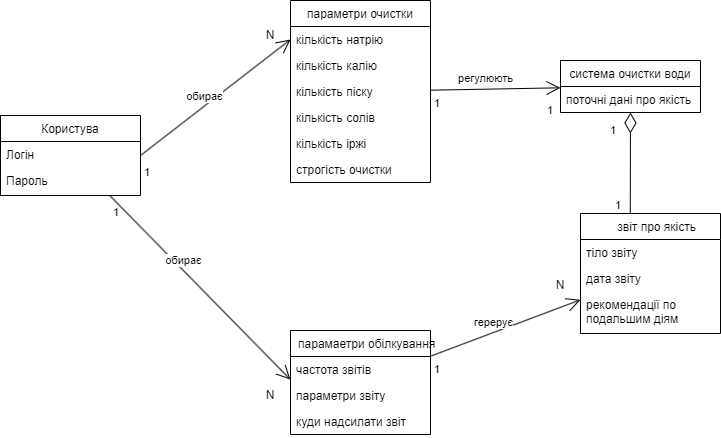

The diagram above was exported from draw.io. Its source (the exported page's mxGraphModel, read from the mxfile embedded in the PNG):
<mxGraphModel dx="1048" dy="1582" grid="1" gridSize="10" guides="1" tooltips="1" connect="1" arrows="1" fold="1" page="1" pageScale="1" pageWidth="850" pageHeight="1100" math="0" shadow="0">
  <root>
    <mxCell id="0" />
    <mxCell id="1" parent="0" />
    <mxCell id="EuweRrBQB18oQ8Ecut5w-1" value="Користува" style="swimlane;fontStyle=0;childLayout=stackLayout;horizontal=1;startSize=26;fillColor=none;horizontalStack=0;resizeParent=1;resizeParentMax=0;resizeLast=0;collapsible=1;marginBottom=0;" parent="1" vertex="1">
      <mxGeometry x="30" y="-965" width="140" height="80" as="geometry" />
    </mxCell>
    <mxCell id="EuweRrBQB18oQ8Ecut5w-2" value="Логін" style="text;strokeColor=none;fillColor=none;align=left;verticalAlign=top;spacingLeft=4;spacingRight=4;overflow=hidden;rotatable=0;points=[[0,0.5],[1,0.5]];portConstraint=eastwest;" parent="EuweRrBQB18oQ8Ecut5w-1" vertex="1">
      <mxGeometry y="26" width="140" height="26" as="geometry" />
    </mxCell>
    <mxCell id="EuweRrBQB18oQ8Ecut5w-3" value="Пароль" style="text;strokeColor=none;fillColor=none;align=left;verticalAlign=top;spacingLeft=4;spacingRight=4;overflow=hidden;rotatable=0;points=[[0,0.5],[1,0.5]];portConstraint=eastwest;" parent="EuweRrBQB18oQ8Ecut5w-1" vertex="1">
      <mxGeometry y="52" width="140" height="28" as="geometry" />
    </mxCell>
    <mxCell id="EuweRrBQB18oQ8Ecut5w-7" value="параметри очистки" style="swimlane;fontStyle=0;childLayout=stackLayout;horizontal=1;startSize=26;fillColor=none;horizontalStack=0;resizeParent=1;resizeParentMax=0;resizeLast=0;collapsible=1;marginBottom=0;" parent="1" vertex="1">
      <mxGeometry x="320" y="-1080" width="140" height="182" as="geometry" />
    </mxCell>
    <mxCell id="EuweRrBQB18oQ8Ecut5w-8" value="кількість натрію" style="text;strokeColor=none;fillColor=none;align=left;verticalAlign=top;spacingLeft=4;spacingRight=4;overflow=hidden;rotatable=0;points=[[0,0.5],[1,0.5]];portConstraint=eastwest;" parent="EuweRrBQB18oQ8Ecut5w-7" vertex="1">
      <mxGeometry y="26" width="140" height="26" as="geometry" />
    </mxCell>
    <mxCell id="a2hL1rFNYRyPewCvIEDV-2" value="кількість калію" style="text;strokeColor=none;fillColor=none;align=left;verticalAlign=top;spacingLeft=4;spacingRight=4;overflow=hidden;rotatable=0;points=[[0,0.5],[1,0.5]];portConstraint=eastwest;" parent="EuweRrBQB18oQ8Ecut5w-7" vertex="1">
      <mxGeometry y="52" width="140" height="26" as="geometry" />
    </mxCell>
    <mxCell id="a2hL1rFNYRyPewCvIEDV-4" value="кількість піску" style="text;strokeColor=none;fillColor=none;align=left;verticalAlign=top;spacingLeft=4;spacingRight=4;overflow=hidden;rotatable=0;points=[[0,0.5],[1,0.5]];portConstraint=eastwest;" parent="EuweRrBQB18oQ8Ecut5w-7" vertex="1">
      <mxGeometry y="78" width="140" height="26" as="geometry" />
    </mxCell>
    <mxCell id="a2hL1rFNYRyPewCvIEDV-3" value="кількість солів" style="text;strokeColor=none;fillColor=none;align=left;verticalAlign=top;spacingLeft=4;spacingRight=4;overflow=hidden;rotatable=0;points=[[0,0.5],[1,0.5]];portConstraint=eastwest;" parent="EuweRrBQB18oQ8Ecut5w-7" vertex="1">
      <mxGeometry y="104" width="140" height="26" as="geometry" />
    </mxCell>
    <mxCell id="a2hL1rFNYRyPewCvIEDV-1" value="кількість іржі" style="text;strokeColor=none;fillColor=none;align=left;verticalAlign=top;spacingLeft=4;spacingRight=4;overflow=hidden;rotatable=0;points=[[0,0.5],[1,0.5]];portConstraint=eastwest;" parent="EuweRrBQB18oQ8Ecut5w-7" vertex="1">
      <mxGeometry y="130" width="140" height="26" as="geometry" />
    </mxCell>
    <mxCell id="EuweRrBQB18oQ8Ecut5w-9" value="строгість очистки" style="text;strokeColor=none;fillColor=none;align=left;verticalAlign=top;spacingLeft=4;spacingRight=4;overflow=hidden;rotatable=0;points=[[0,0.5],[1,0.5]];portConstraint=eastwest;" parent="EuweRrBQB18oQ8Ecut5w-7" vertex="1">
      <mxGeometry y="156" width="140" height="26" as="geometry" />
    </mxCell>
    <mxCell id="EuweRrBQB18oQ8Ecut5w-11" value="" style="endArrow=none;html=1;startSize=12;startArrow=open;startFill=0;entryX=1;entryY=0.5;entryDx=0;entryDy=0;exitX=0;exitY=0.5;exitDx=0;exitDy=0;" parent="1" source="EuweRrBQB18oQ8Ecut5w-8" target="EuweRrBQB18oQ8Ecut5w-1" edge="1">
      <mxGeometry relative="1" as="geometry">
        <mxPoint x="290" y="-987" as="sourcePoint" />
        <mxPoint x="190" y="-991" as="targetPoint" />
      </mxGeometry>
    </mxCell>
    <mxCell id="EuweRrBQB18oQ8Ecut5w-13" value="1" style="edgeLabel;resizable=0;html=1;align=right;verticalAlign=bottom;" parent="EuweRrBQB18oQ8Ecut5w-11" connectable="0" vertex="1">
      <mxGeometry x="1" relative="1" as="geometry">
        <mxPoint x="10" y="25" as="offset" />
      </mxGeometry>
    </mxCell>
    <mxCell id="EuweRrBQB18oQ8Ecut5w-14" value="обирає" style="edgeLabel;html=1;align=center;verticalAlign=middle;resizable=0;points=[];" parent="EuweRrBQB18oQ8Ecut5w-11" vertex="1" connectable="0">
      <mxGeometry x="0.1697" y="2" relative="1" as="geometry">
        <mxPoint y="-13" as="offset" />
      </mxGeometry>
    </mxCell>
    <object label="система очистки води" brightnes_lvl="" id="EuweRrBQB18oQ8Ecut5w-15">
      <mxCell style="swimlane;fontStyle=0;childLayout=stackLayout;horizontal=1;startSize=26;fillColor=none;horizontalStack=0;resizeParent=1;resizeParentMax=0;resizeLast=0;collapsible=1;marginBottom=0;" parent="1" vertex="1">
        <mxGeometry x="590" y="-1020" width="140" height="52" as="geometry" />
      </mxCell>
    </object>
    <mxCell id="EuweRrBQB18oQ8Ecut5w-17" value="поточні дані про якість" style="text;strokeColor=none;fillColor=none;align=left;verticalAlign=top;spacingLeft=4;spacingRight=4;overflow=hidden;rotatable=0;points=[[0,0.5],[1,0.5]];portConstraint=eastwest;" parent="EuweRrBQB18oQ8Ecut5w-15" vertex="1">
      <mxGeometry y="26" width="140" height="26" as="geometry" />
    </mxCell>
    <mxCell id="EuweRrBQB18oQ8Ecut5w-18" value="" style="endArrow=none;html=1;startSize=12;startArrow=open;startFill=0;" parent="1" source="EuweRrBQB18oQ8Ecut5w-15" target="EuweRrBQB18oQ8Ecut5w-7" edge="1">
      <mxGeometry relative="1" as="geometry">
        <mxPoint x="590" y="-1037" as="sourcePoint" />
        <mxPoint x="490" y="-1037" as="targetPoint" />
      </mxGeometry>
    </mxCell>
    <mxCell id="EuweRrBQB18oQ8Ecut5w-20" value="1" style="edgeLabel;resizable=0;html=1;align=right;verticalAlign=bottom;" parent="EuweRrBQB18oQ8Ecut5w-18" connectable="0" vertex="1">
      <mxGeometry x="1" relative="1" as="geometry">
        <mxPoint x="10" y="21" as="offset" />
      </mxGeometry>
    </mxCell>
    <mxCell id="EuweRrBQB18oQ8Ecut5w-21" value="регулюють" style="edgeLabel;html=1;align=center;verticalAlign=middle;resizable=0;points=[];" parent="EuweRrBQB18oQ8Ecut5w-18" vertex="1" connectable="0">
      <mxGeometry x="0.1697" y="2" relative="1" as="geometry">
        <mxPoint y="-13" as="offset" />
      </mxGeometry>
    </mxCell>
    <object label="    звіт про якість" brightnes_lvl="" id="EuweRrBQB18oQ8Ecut5w-26">
      <mxCell style="swimlane;fontStyle=0;childLayout=stackLayout;horizontal=1;startSize=26;fillColor=none;horizontalStack=0;resizeParent=1;resizeParentMax=0;resizeLast=0;collapsible=1;marginBottom=0;" parent="1" vertex="1">
        <mxGeometry x="610" y="-867" width="140" height="120" as="geometry" />
      </mxCell>
    </object>
    <mxCell id="EuweRrBQB18oQ8Ecut5w-27" value="тіло звіту" style="text;strokeColor=none;fillColor=none;align=left;verticalAlign=top;spacingLeft=4;spacingRight=4;overflow=hidden;rotatable=0;points=[[0,0.5],[1,0.5]];portConstraint=eastwest;" parent="EuweRrBQB18oQ8Ecut5w-26" vertex="1">
      <mxGeometry y="26" width="140" height="26" as="geometry" />
    </mxCell>
    <mxCell id="a2hL1rFNYRyPewCvIEDV-8" value="дата звіту" style="text;strokeColor=none;fillColor=none;align=left;verticalAlign=top;spacingLeft=4;spacingRight=4;overflow=hidden;rotatable=0;points=[[0,0.5],[1,0.5]];portConstraint=eastwest;" parent="EuweRrBQB18oQ8Ecut5w-26" vertex="1">
      <mxGeometry y="52" width="140" height="26" as="geometry" />
    </mxCell>
    <mxCell id="EuweRrBQB18oQ8Ecut5w-28" value="рекомендації по &#10;подальшим діям" style="text;strokeColor=none;fillColor=none;align=left;verticalAlign=top;spacingLeft=4;spacingRight=4;overflow=hidden;rotatable=0;points=[[0,0.5],[1,0.5]];portConstraint=eastwest;" parent="EuweRrBQB18oQ8Ecut5w-26" vertex="1">
      <mxGeometry y="78" width="140" height="42" as="geometry" />
    </mxCell>
    <mxCell id="EuweRrBQB18oQ8Ecut5w-30" value="" style="endArrow=none;html=1;endSize=12;startArrow=diamondThin;startSize=18;startFill=0;" parent="1" source="EuweRrBQB18oQ8Ecut5w-17" edge="1">
      <mxGeometry relative="1" as="geometry">
        <mxPoint x="659.76" y="-926" as="sourcePoint" />
        <mxPoint x="659.76" y="-867" as="targetPoint" />
      </mxGeometry>
    </mxCell>
    <mxCell id="EuweRrBQB18oQ8Ecut5w-36" value="1" style="edgeLabel;resizable=0;html=1;align=left;verticalAlign=bottom;" parent="1" connectable="0" vertex="1">
      <mxGeometry x="640" y="-880" as="geometry">
        <mxPoint x="3" y="13" as="offset" />
      </mxGeometry>
    </mxCell>
    <mxCell id="EuweRrBQB18oQ8Ecut5w-45" value="    парамаетри обілкування" style="swimlane;fontStyle=0;childLayout=stackLayout;horizontal=1;startSize=26;fillColor=none;horizontalStack=0;resizeParent=1;resizeParentMax=0;resizeLast=0;collapsible=1;marginBottom=0;" parent="1" vertex="1">
      <mxGeometry x="320" y="-750" width="140" height="104" as="geometry" />
    </mxCell>
    <mxCell id="a2hL1rFNYRyPewCvIEDV-7" value="частота звітів" style="text;strokeColor=none;fillColor=none;align=left;verticalAlign=top;spacingLeft=4;spacingRight=4;overflow=hidden;rotatable=0;points=[[0,0.5],[1,0.5]];portConstraint=eastwest;" parent="EuweRrBQB18oQ8Ecut5w-45" vertex="1">
      <mxGeometry y="26" width="140" height="26" as="geometry" />
    </mxCell>
    <mxCell id="a2hL1rFNYRyPewCvIEDV-5" value="параметри звіту" style="text;strokeColor=none;fillColor=none;align=left;verticalAlign=top;spacingLeft=4;spacingRight=4;overflow=hidden;rotatable=0;points=[[0,0.5],[1,0.5]];portConstraint=eastwest;" parent="EuweRrBQB18oQ8Ecut5w-45" vertex="1">
      <mxGeometry y="52" width="140" height="26" as="geometry" />
    </mxCell>
    <mxCell id="a2hL1rFNYRyPewCvIEDV-6" value="куди надсилати звіт" style="text;strokeColor=none;fillColor=none;align=left;verticalAlign=top;spacingLeft=4;spacingRight=4;overflow=hidden;rotatable=0;points=[[0,0.5],[1,0.5]];portConstraint=eastwest;" parent="EuweRrBQB18oQ8Ecut5w-45" vertex="1">
      <mxGeometry y="78" width="140" height="26" as="geometry" />
    </mxCell>
    <mxCell id="EuweRrBQB18oQ8Ecut5w-49" value="" style="endArrow=none;html=1;startSize=12;startArrow=open;startFill=0;exitX=-0.001;exitY=0.885;exitDx=0;exitDy=0;exitPerimeter=0;" parent="1" source="a2hL1rFNYRyPewCvIEDV-7" target="EuweRrBQB18oQ8Ecut5w-1" edge="1">
      <mxGeometry relative="1" as="geometry">
        <mxPoint x="320" y="-690" as="sourcePoint" />
        <mxPoint x="300" y="-788" as="targetPoint" />
      </mxGeometry>
    </mxCell>
    <mxCell id="EuweRrBQB18oQ8Ecut5w-51" value="1" style="edgeLabel;resizable=0;html=1;align=right;verticalAlign=bottom;" parent="EuweRrBQB18oQ8Ecut5w-49" connectable="0" vertex="1">
      <mxGeometry x="1" relative="1" as="geometry">
        <mxPoint x="10" y="25" as="offset" />
      </mxGeometry>
    </mxCell>
    <mxCell id="EuweRrBQB18oQ8Ecut5w-52" value="обирає" style="edgeLabel;html=1;align=center;verticalAlign=middle;resizable=0;points=[];" parent="EuweRrBQB18oQ8Ecut5w-49" vertex="1" connectable="0">
      <mxGeometry x="0.1697" y="2" relative="1" as="geometry">
        <mxPoint y="-13" as="offset" />
      </mxGeometry>
    </mxCell>
    <mxCell id="EuweRrBQB18oQ8Ecut5w-54" value="1" style="edgeLabel;resizable=0;html=1;align=right;verticalAlign=bottom;" parent="1" connectable="0" vertex="1">
      <mxGeometry x="590" y="-957" as="geometry">
        <mxPoint x="-7" y="-5" as="offset" />
      </mxGeometry>
    </mxCell>
    <mxCell id="EuweRrBQB18oQ8Ecut5w-55" value="" style="endArrow=none;html=1;startSize=12;startArrow=open;startFill=0;" parent="1" source="EuweRrBQB18oQ8Ecut5w-26" target="EuweRrBQB18oQ8Ecut5w-45" edge="1">
      <mxGeometry relative="1" as="geometry">
        <mxPoint x="550" y="-868" as="sourcePoint" />
        <mxPoint x="470" y="-868" as="targetPoint" />
      </mxGeometry>
    </mxCell>
    <mxCell id="EuweRrBQB18oQ8Ecut5w-56" value="1" style="edgeLabel;resizable=0;html=1;align=right;verticalAlign=bottom;" parent="EuweRrBQB18oQ8Ecut5w-55" connectable="0" vertex="1">
      <mxGeometry x="1" relative="1" as="geometry">
        <mxPoint x="10" y="21" as="offset" />
      </mxGeometry>
    </mxCell>
    <mxCell id="EuweRrBQB18oQ8Ecut5w-57" value="герерує" style="edgeLabel;html=1;align=center;verticalAlign=middle;resizable=0;points=[];" parent="EuweRrBQB18oQ8Ecut5w-55" vertex="1" connectable="0">
      <mxGeometry x="0.1697" y="2" relative="1" as="geometry">
        <mxPoint y="-13" as="offset" />
      </mxGeometry>
    </mxCell>
    <mxCell id="w1MSvWMcX3amLD39LfMH-1" value="1" style="edgeLabel;resizable=0;html=1;align=left;verticalAlign=bottom;" connectable="0" vertex="1" parent="1">
      <mxGeometry x="640" y="-870" as="geometry">
        <mxPoint x="-2" y="-72" as="offset" />
      </mxGeometry>
    </mxCell>
    <mxCell id="w1MSvWMcX3amLD39LfMH-2" value="N" style="text;html=1;strokeColor=none;fillColor=none;align=center;verticalAlign=middle;whiteSpace=wrap;rounded=0;" vertex="1" parent="1">
      <mxGeometry x="270" y="-700" width="60" height="30" as="geometry" />
    </mxCell>
    <mxCell id="w1MSvWMcX3amLD39LfMH-4" value="N" style="text;html=1;strokeColor=none;fillColor=none;align=center;verticalAlign=middle;whiteSpace=wrap;rounded=0;" vertex="1" parent="1">
      <mxGeometry x="270" y="-1060" width="60" height="30" as="geometry" />
    </mxCell>
    <mxCell id="w1MSvWMcX3amLD39LfMH-5" value="N" style="text;html=1;strokeColor=none;fillColor=none;align=center;verticalAlign=middle;whiteSpace=wrap;rounded=0;" vertex="1" parent="1">
      <mxGeometry x="560" y="-810" width="60" height="30" as="geometry" />
    </mxCell>
  </root>
</mxGraphModel>